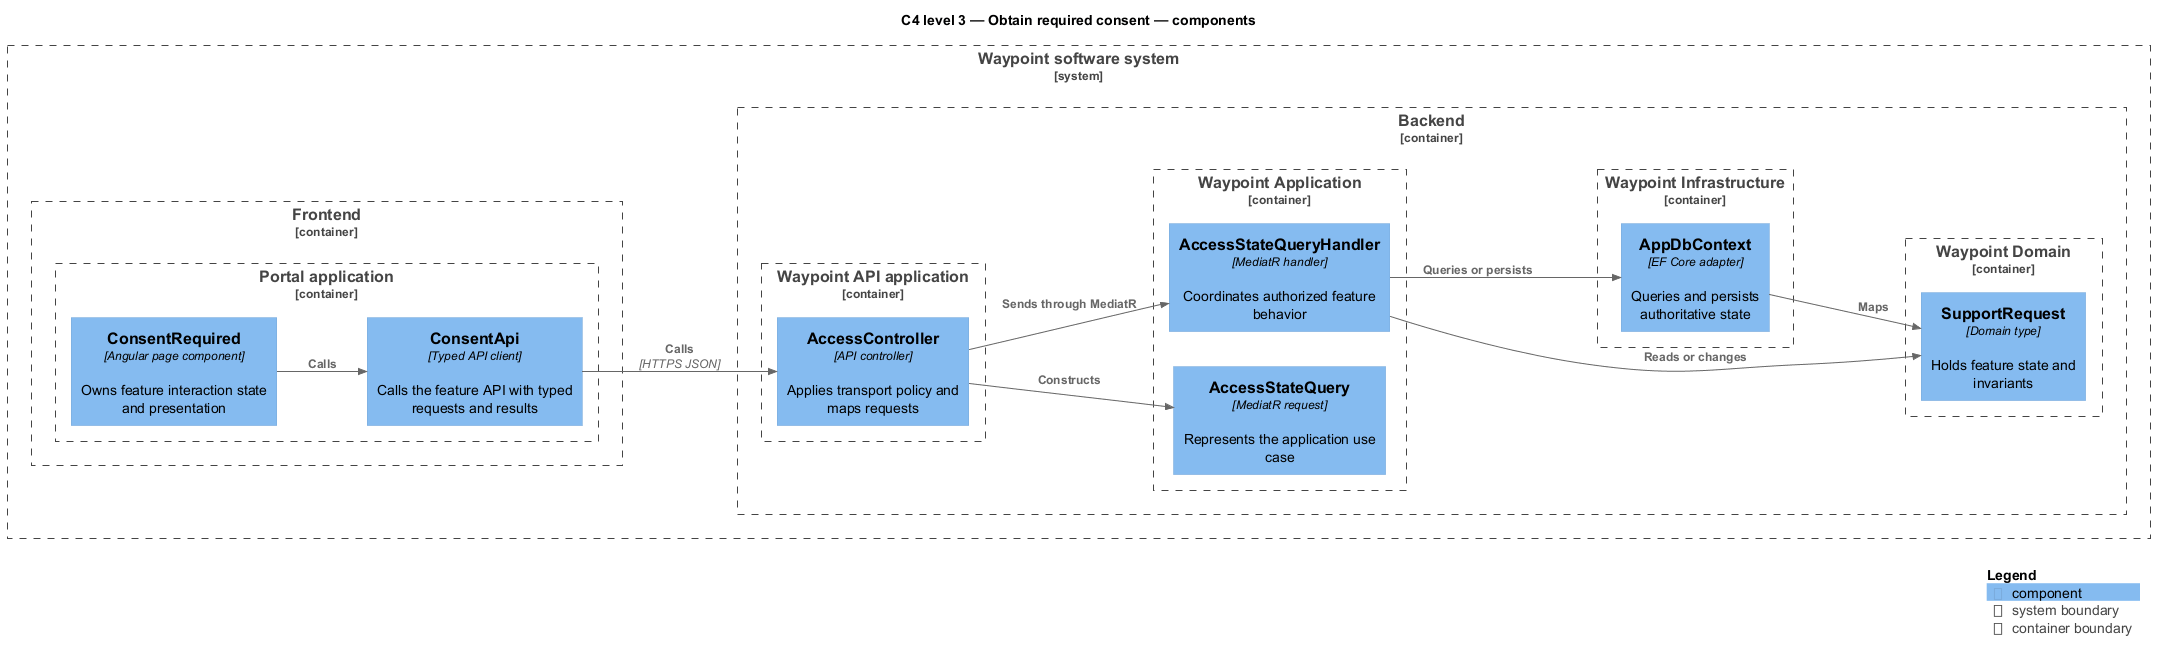

The diagram above was rendered by PlantUML. Its source (embedded in the PNG):
@startuml
!include <C4/C4_Component>
LAYOUT_LEFT_RIGHT()
title C4 level 3 — Obtain required consent — components
System_Boundary(waypoint, "Waypoint software system") {
  Container_Boundary(frontend, "Frontend") {
    Container_Boundary(frontend_app, "Portal application") {
      Component(page, "ConsentRequired", "Angular page component", "Owns feature interaction state and presentation")
      Component(client, "ConsentApi", "Typed API client", "Calls the feature API with typed requests and results")
    }
  }
  Container_Boundary(backend, "Backend") {
    Container_Boundary(api_app, "Waypoint API application") {
      Component(controller, "AccessController", "API controller", "Applies transport policy and maps requests")
    }
    Container_Boundary(application, "Waypoint Application") {
      Component(request, "AccessStateQuery", "MediatR request", "Represents the application use case")
      Component(handler, "AccessStateQueryHandler", "MediatR handler", "Coordinates authorized feature behavior")
    }
    Container_Boundary(domain, "Waypoint Domain") {
      Component(entity, "SupportRequest", "Domain type", "Holds feature state and invariants")
    }
    Container_Boundary(infrastructure, "Waypoint Infrastructure") {
      Component(persistence, "AppDbContext", "EF Core adapter", "Queries and persists authoritative state")
    }
  }
}
Rel(page, client, "Calls")
Rel(client, controller, "Calls", "HTTPS JSON")
Rel(controller, request, "Constructs")
Rel(controller, handler, "Sends through MediatR")
Rel(handler, entity, "Reads or changes")
Rel(handler, persistence, "Queries or persists")
Rel(persistence, entity, "Maps")
SHOW_LEGEND()
@enduml